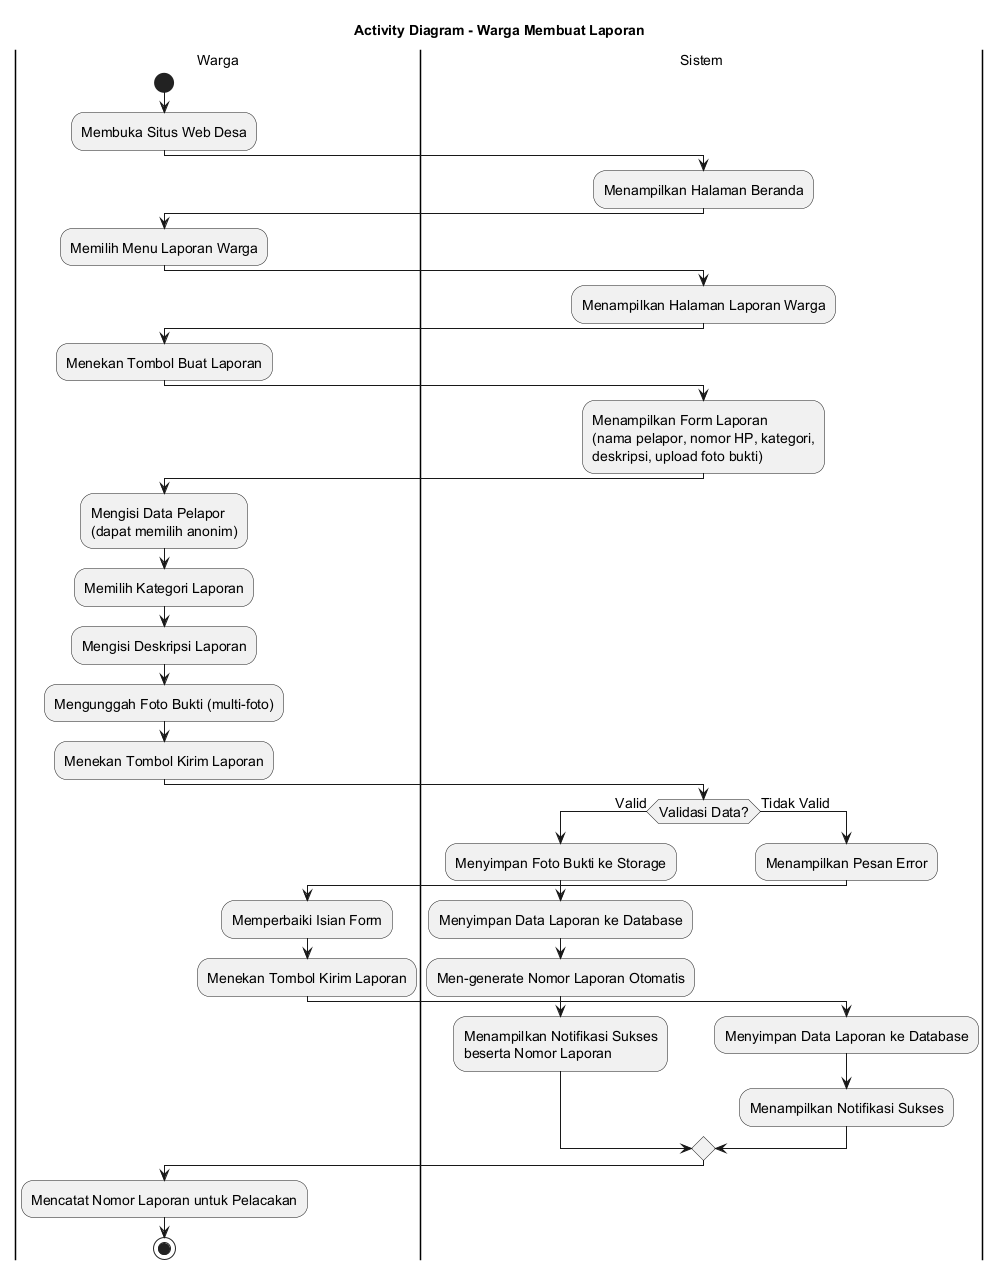

The diagram above was rendered by PlantUML. Its source (embedded in the PNG):
@startuml
skinparamlocked defaultFontSize 14
title Activity Diagram - Warga Membuat Laporan

|Warga|
start
:Membuka Situs Web Desa;

|Sistem|
:Menampilkan Halaman Beranda;

|Warga|
:Memilih Menu Laporan Warga;

|Sistem|
:Menampilkan Halaman Laporan Warga;

|Warga|
:Menekan Tombol Buat Laporan;

|Sistem|
:Menampilkan Form Laporan
(nama pelapor, nomor HP, kategori,
deskripsi, upload foto bukti);

|Warga|
:Mengisi Data Pelapor
(dapat memilih anonim);
:Memilih Kategori Laporan;
:Mengisi Deskripsi Laporan;
:Mengunggah Foto Bukti (multi-foto);
:Menekan Tombol Kirim Laporan;

|Sistem|
if (Validasi Data?) then (Valid)
    :Menyimpan Foto Bukti ke Storage;
    :Menyimpan Data Laporan ke Database;
    :Men-generate Nomor Laporan Otomatis;
    :Menampilkan Notifikasi Sukses
    beserta Nomor Laporan;
else (Tidak Valid)
    :Menampilkan Pesan Error;
    |Warga|
    :Memperbaiki Isian Form;
    :Menekan Tombol Kirim Laporan;
    |Sistem|
    :Menyimpan Data Laporan ke Database;
    :Menampilkan Notifikasi Sukses;
endif

|Warga|
:Mencatat Nomor Laporan untuk Pelacakan;

stop
@enduml